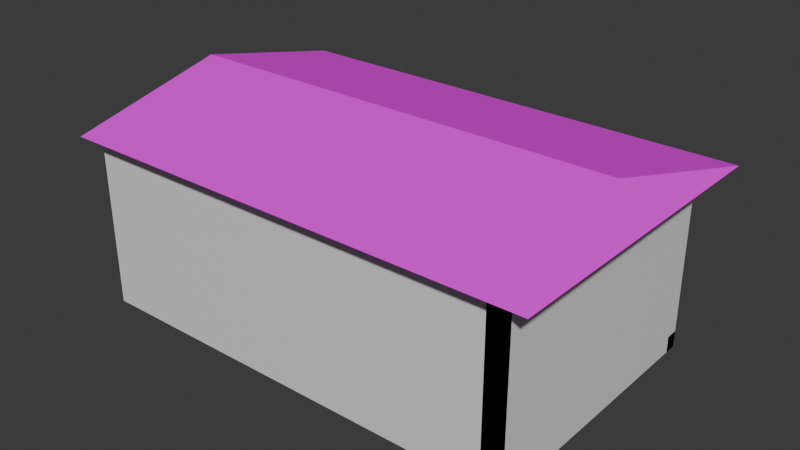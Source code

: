 # Source: garage.blend  (saved by Blender 4.1.23; exported with 4.5.12 LTS)
import bpy
from mathutils import Matrix  # noqa: F401  (used for matrix-valued properties, if any)

bpy.ops.wm.read_factory_settings(use_empty=True)
scene = bpy.context.scene
scene.name = 'Scene'

# ---- collections
col_collection = bpy.data.collections.new('Collection'); scene.collection.children.link(col_collection)

# ---- images (referenced by path relative to the original .blend; pixels are not part of the script)
import os
ASSET_DIR = os.environ.get("B2B_ASSET_DIR", "")  # directory of the original .blend (textures are referenced by path, not embedded)
HERE = os.path.dirname(os.path.abspath(__file__))  # packed textures are extracted next to this script under _unpacked/

def load_image(name, relpath, width, height, colorspace="sRGB"):
    """Load a texture the original file referenced (path relative to the .blend, or extracted next to this script)."""
    p = next((c for c in (os.path.join(HERE, relpath), os.path.join(ASSET_DIR, relpath)) if relpath and os.path.exists(c)), "")
    if p:
        img = bpy.data.images.load(p, check_existing=True)
        img.name = name
    else:  # same state as the original file: an image datablock whose file is absent (Cycles renders it pink)
        img = bpy.data.images.new(name, width, height)
        img.source = "FILE"
        img.filepath = "//" + (relpath or name)
    img.colorspace_settings.name = colorspace
    return img
img_texturescom_herringbone_2x2_1k_albedo_tif = load_image('TexturesCom_Herringbone_2x2_1K_albedo.tif', 'tex03_20/TexturesCom_Herringbone_2x2_1K_albedo.tif', 1024, 1024, 'sRGB')

# ---- materials (node trees are filled in below, after node groups)
mat_material_001 = bpy.data.materials.new('Material.001')
mat_material_001.use_transparent_shadow = False
mat_material_003 = bpy.data.materials.new('Material.003')
mat_material_003.use_transparent_shadow = False
mat_material_004 = bpy.data.materials.new('Material.004')
mat_material_004.use_transparent_shadow = False
mat_material_005 = bpy.data.materials.new('Material.005')
mat_material_005.use_transparent_shadow = False
mat_material_006 = bpy.data.materials.new('Material.006')
mat_material_006.use_transparent_shadow = False

# ---- material node trees
mat_material_001.use_nodes = True; mat_material_001.node_tree.nodes.clear()
_N = mat_material_001.node_tree.nodes; _L = mat_material_001.node_tree.links
n0 = _N.new('ShaderNodeOutputMaterial'); n0.name = 'Material Output'; n0.location = (300, 300)
n1 = _N.new('ShaderNodeBsdfPrincipled'); n1.name = 'Principled BSDF'; n1.location = (10, 300)
_L.new(n1.outputs[0], n0.inputs[0])
n0.is_active_output = True
mat_material_003.use_nodes = True; mat_material_003.node_tree.nodes.clear()
_N = mat_material_003.node_tree.nodes; _L = mat_material_003.node_tree.links
n0 = _N.new('ShaderNodeBsdfPrincipled'); n0.name = 'Principled BSDF'; n0.location = (10, 300)
n1 = _N.new('ShaderNodeOutputMaterial'); n1.name = 'Material Output'; n1.location = (300, 300)
_L.new(n0.outputs[0], n1.inputs[0])
n1.is_active_output = True
mat_material_004.use_nodes = True; mat_material_004.node_tree.nodes.clear()
_N = mat_material_004.node_tree.nodes; _L = mat_material_004.node_tree.links
n0 = _N.new('ShaderNodeBsdfPrincipled'); n0.name = 'Principled BSDF'; n0.location = (10, 300)
n1 = _N.new('ShaderNodeOutputMaterial'); n1.name = 'Material Output'; n1.location = (300, 300)
_L.new(n0.outputs[0], n1.inputs[0])
n1.is_active_output = True
mat_material_005.use_nodes = True; mat_material_005.node_tree.nodes.clear()
_N = mat_material_005.node_tree.nodes; _L = mat_material_005.node_tree.links
n0 = _N.new('ShaderNodeBsdfPrincipled'); n0.name = 'Principled BSDF'; n0.location = (22, 296)
n1 = _N.new('ShaderNodeOutputMaterial'); n1.name = 'Material Output'; n1.location = (300, 300)
_L.new(n0.outputs[0], n1.inputs[0])
n1.is_active_output = True
mat_material_006.use_nodes = True; mat_material_006.node_tree.nodes.clear()
_N = mat_material_006.node_tree.nodes; _L = mat_material_006.node_tree.links
n0 = _N.new('ShaderNodeBsdfPrincipled'); n0.name = 'Principled BSDF'; n0.location = (-7, 319)
n1 = _N.new('ShaderNodeOutputMaterial'); n1.name = 'Material Output'; n1.location = (300, 300)
n2 = _N.new('ShaderNodeTexImage'); n2.name = 'Image Texture'; n2.location = (-287, 279)
n2.image = img_texturescom_herringbone_2x2_1k_albedo_tif
n3 = _N.new('ShaderNodeMapping'); n3.name = 'Mapping'; n3.location = (-467, 279)
n4 = _N.new('ShaderNodeTexCoord'); n4.name = 'Texture Coordinate'; n4.location = (-647, 279)
_L.new(n0.outputs[0], n1.inputs[0])
_L.new(n2.outputs[0], n0.inputs[0])
_L.new(n3.outputs[0], n2.inputs[0])
_L.new(n4.outputs[2], n3.inputs[0])
n1.is_active_output = True

# ---- world
world_world = bpy.data.worlds.new('World'); scene.world = world_world
world_world.use_nodes = True; world_world.node_tree.nodes.clear()
_N = world_world.node_tree.nodes; _L = world_world.node_tree.links
n0 = _N.new('ShaderNodeOutputWorld'); n0.name = 'World Output'; n0.location = (300, 300)
n1 = _N.new('ShaderNodeBackground'); n1.name = 'Background'; n1.location = (10, 300)
n1.inputs[0].default_value = (0.05088, 0.05088, 0.05088, 1.0)
_L.new(n1.outputs[0], n0.inputs[0])
n0.is_active_output = True
world_world.color = (0.05088, 0.05088, 0.05088)
world_world.use_sun_shadow = False
world_world.sun_shadow_jitter_overblur = 0.0

# ---- meshes
me_cube_003 = bpy.data.meshes.new('Cube.003')
me_cube_003.from_pydata([(-1.0, -1.0, -1.0), (-1.0, -1.0, 1.0), (-1.0, 1.0, -1.0), (-1.0, 1.0, 1.0), (1.0, -1.0, -1.0), (1.0, -1.0, 1.0), (1.0, 1.0, -1.0), (1.0, 1.0, 1.0), (-1.0, 0.9048, -1.0), (-1.0, -0.9048, -1.0), (-1.0, -0.9048, 1.0), (-1.0, 0.9048, 1.0), (1.0, -0.9048, -1.0), (1.0, -0.8095, -1.0), (1.0, -0.7143, -1.0), (1.0, -0.619, -1.0), (1.0, -0.5238, -1.0), (1.0, -0.4286, -1.0), (1.0, -0.3333, -1.0), (1.0, -0.1429, -1.0), (1.0, -0.04762, -1.0), (1.0, 0.04762, -1.0), (1.0, 0.1429, -1.0), (1.0, 0.2381, -1.0), (1.0, 0.3333, -1.0), (1.0, 0.4286, -1.0), (1.0, 0.5238, -1.0), (1.0, 0.619, -1.0), (1.0, 0.7143, -1.0), (1.0, 0.8095, -1.0), (1.0, 0.9048, -1.0), (1.0, 0.9048, 1.0), (1.0, -0.9048, 1.0), (0.9259, 1.0, -1.0), (0.8519, 1.0, -1.0), (0.7778, 1.0, -1.0), (0.7037, 1.0, -1.0), (0.6296, 1.0, -1.0), (0.5556, 1.0, -1.0), (0.4815, 1.0, -1.0), (0.4074, 1.0, -1.0), (0.3333, 1.0, -1.0), (0.2593, 1.0, -1.0), (0.1852, 1.0, -1.0), (0.1111, 1.0, -1.0), (0.03704, 1.0, -1.0), (-0.03704, 1.0, -1.0), (-0.1111, 1.0, -1.0), (-0.1852, 1.0, -1.0), (-0.2593, 1.0, -1.0), (-0.3333, 1.0, -1.0), (-0.4074, 1.0, -1.0), (-0.4815, 1.0, -1.0), (-0.5556, 1.0, -1.0), (-0.6296, 1.0, -1.0), (-0.7037, 1.0, -1.0), (-0.7778, 1.0, -1.0), (-0.8519, 1.0, -1.0), (-0.9259, 1.0, -1.0), (0.9259, 1.0, 1.0), (-0.9259, -1.0, 1.0), (-1.0, 1.0, 0.8182), (-1.0, 1.0, 0.6364), (-1.0, 1.0, 0.4545), (-1.0, 1.0, 0.2727), (-1.0, 1.0, 0.09091), (-1.0, 1.0, -0.09091), (-1.0, 1.0, -0.2727), (-1.0, 1.0, -0.4545), (-1.0, 1.0, -0.6364), (-1.0, 1.0, -0.8182), (1.0, 1.0, 0.8182), (1.0, 1.0, 0.6364), (1.0, 1.0, 0.4545), (1.0, 1.0, 0.2727), (1.0, 1.0, 0.09091), (1.0, 1.0, -0.09091), (1.0, 1.0, -0.2727), (1.0, 1.0, -0.4545), (1.0, 1.0, -0.6364), (1.0, 1.0, -0.8182), (1.0, 0.9048, 0.8182), (1.0, 0.9048, 0.6364), (1.0, 0.9048, 0.4545), (1.0, 0.9048, 0.2727), (1.0, 0.9048, 0.09091), (1.0, 0.9048, -0.09091), (1.0, 0.9048, -0.2727), (1.0, 0.9048, -0.4545), (1.0, 0.9048, -0.6364), (1.0, 0.9048, -0.8182), (1.0, 0.8095, -0.8182), (1.0, 0.7143, -0.8182), (1.0, 0.619, -0.8182), (1.0, 0.5238, -0.8182), (1.0, 0.4286, -0.8182), (1.0, 0.3333, -0.8182), (1.0, 0.2381, -0.8182), (1.0, 0.1429, -0.8182), (1.0, 0.04762, -0.8182), (1.0, -0.04762, -0.8182), (1.0, -0.1429, -0.8182), (1.0, -0.2381, -0.8182), (1.0, -0.3333, -0.8182), (1.0, -0.4286, -0.8182), (1.0, -0.5238, -0.8182), (1.0, -0.619, -0.8182), (1.0, -0.7143, -0.8182), (1.0, -0.8095, -0.8182), (1.0, -0.9048, -0.8182), (0.9048, 1.0, 1.0), (0.9048, 1.0, -1.0), (0.9048, -1.0, 1.0), (0.8095, -1.0, 1.0), (0.7143, -1.0, 1.0), (0.619, -1.0, 1.0), (0.5238, -1.0, 1.0), (0.4286, -1.0, 1.0), (0.3333, -1.0, 1.0), (0.2381, -1.0, 1.0), (0.1429, -1.0, 1.0), (0.04762, -1.0, 1.0), (-0.04762, -1.0, 1.0), (-0.1429, -1.0, 1.0), (-0.2381, -1.0, 1.0), (-0.3333, -1.0, 1.0), (-0.4286, -1.0, 1.0), (-0.5238, -1.0, 1.0), (-0.619, -1.0, 1.0), (-0.7143, -1.0, 1.0), (-0.8095, -1.0, 1.0), (-0.9048, -1.0, 1.0), (0.9048, -1.0, -1.0)], [(70, 2), (58, 2), (59, 7), (32, 5), (60, 1), (10, 11), (4, 12), (12, 13), (13, 14), (14, 15), (15, 16), (16, 17), (17, 18), (19, 20), (20, 21), (21, 22), (22, 23), (23, 24), (24, 25), (25, 26), (26, 27), (27, 28), (28, 29), (29, 30), (109, 12), (6, 33), (33, 34), (34, 35), (35, 36), (36, 37), (37, 38), (38, 39), (39, 40), (40, 41), (41, 42), (42, 43), (43, 44), (44, 45), (45, 46), (46, 47), (47, 48), (48, 49), (49, 50), (50, 51), (51, 52), (52, 53), (53, 54), (54, 55), (55, 56), (56, 57), (57, 58), (3, 61), (61, 62), (62, 63), (63, 64), (64, 65), (65, 66), (66, 67), (67, 68), (68, 69), (69, 70), (71, 72), (72, 73), (73, 74), (74, 75), (75, 76), (76, 77), (77, 78), (78, 79), (79, 80), (131, 1), (81, 82), (82, 83), (83, 84), (84, 85), (85, 86), (86, 87), (87, 88), (88, 89), (89, 90), (108, 109), (107, 108), (106, 107), (105, 106), (104, 105), (103, 104), (102, 103), (101, 102), (100, 101), (99, 100), (98, 99), (97, 98), (96, 97), (95, 96), (94, 95), (93, 94), (92, 93), (91, 92), (90, 91), (109, 90), (32, 109), (112, 113), (113, 114), (114, 115), (115, 116), (116, 117), (117, 118), (118, 119), (119, 120), (120, 121), (121, 122), (122, 123), (123, 124), (124, 125), (125, 126), (126, 127), (127, 128), (128, 129), (129, 130), (130, 131)], [(112, 132, 4, 5), (71, 7, 31, 81), (132, 111, 6, 4), (111, 110, 7, 6), (11, 3, 2, 8), (9, 0, 1, 10), (7, 5, 4, 6), (6, 80, 90, 30), (11, 8, 30, 31), (10, 32, 12, 9), (6, 2, 3, 7), (5, 1, 0, 4), (0, 4, 6, 2), (110, 111, 132, 112)])
me_cube_003.polygons.foreach_set('material_index', [0, 0, 2, 0, 0, 0, 0, 0, 1, 1, 0, 0, 2, 1])
_uv = me_cube_003.uv_layers.new(name='UVMap')
_uv.uv.foreach_set('vector', [0.0, 0.0, 0.0, 0.0, 0.0, 0.0, 0.0, 0.0, 0.6023, 0.5, 0.625, 0.5, 0.625, 0.5119, 0.6023, 0.5119, 0.0, 0.0, 0.0, 0.0, 0.0, 0.0, 0.0, 0.0, 0.0, 0.0, 0.0, 0.0, 0.0, 0.0, 0.0, 0.0, 0.0, 0.0, 0.0, 0.0, 0.0, 0.0, 0.0, 0.0, 0.0, 0.0, 0.0, 0.0, 0.0, 0.0, 0.0, 0.0, 0.0, 0.0, 0.0, 0.0, 0.0, 0.0, 0.0, 0.0, 0.375, 0.5, 0.3977, 0.5, 0.3977, 0.5119, 0.375, 0.5119, 0.0, 0.0, 0.0, 0.0, 0.0, 0.0, 0.0, 0.0, 0.0, 0.0, 0.0, 0.0, 0.0, 0.0, 0.0, 0.0, 0.0, 0.0, 0.0, 0.0, 0.0, 0.0, 0.0, 0.0, 0.0, 0.0, 0.0, 0.0, 0.0, 0.0, 0.0, 0.0, 9.994e-05, 0.9999, 0.9999, 0.9999, 0.9999, 0.0001, 0.0001, 0.0001, 0.0, 0.0, 0.0, 0.0, 0.0, 0.0, 0.0, 0.0])
me_cube_003.materials.append(mat_material_001)
me_cube_003.materials.append(mat_material_003)
me_cube_003.materials.append(mat_material_004)
me_cube_003.update()
me_cube_004 = bpy.data.meshes.new('Cube.004')
me_cube_004.from_pydata([(-1.0, -1.0, -1.0), (-1.0, 1.0, -1.0), (1.12, 0.0, -1.0), (1.0, -1.0, -1.0), (1.0, 1.0, -1.0), (1.12, 1.0, -1.0), (1.12, -1.0, -1.0), (-1.0, 0.0, -1.0), (-1.0, 0.0, 1.0), (1.0, 0.0, 1.0)], [], [(3, 9, 8, 0), (8, 7, 0), (4, 1, 8, 9), (1, 5, 6, 0), (7, 8, 1), (9, 3, 6), (2, 9, 6), (4, 9, 5), (2, 5, 9)])
me_cube_004.polygons.foreach_set('material_index', [1, 1, 1, 1, 1, 1, 1, 1, 1])
_uv = me_cube_004.uv_layers.new(name='UVMap')
_uv.uv.foreach_set('vector', [0.04594, 0.1843, 0.3724, 0.1843, 0.3724, 0.4764, 0.04594, 0.4764, 0.3724, 0.4764, 0.1112, 0.607, 0.04594, 0.4764, 0.6992, 0.1843, 0.6992, 0.4764, 0.3727, 0.4764, 0.3727, 0.1843, 0.3331, 0.9999, 0.3331, 0.647, 0.0001324, 0.647, 0.0001324, 0.9999, 0.6339, 0.607, 0.3727, 0.4764, 0.6992, 0.4764, 0.3724, 0.1843, 0.04594, 0.1843, 0.04594, 0.1669, 0.118, 0.03989, 0.3724, 0.1843, 0.04594, 0.1669, 0.6992, 0.1843, 0.3727, 0.1843, 0.6992, 0.1669, 0.6271, 0.03989, 0.6992, 0.1669, 0.3727, 0.1843])
me_cube_004.materials.append(mat_material_005)
me_cube_004.materials.append(mat_material_006)
me_cube_004.update()

# ---- objects
ob_cube = bpy.data.objects.new('Cube', me_cube_003)
ob_cube_001 = bpy.data.objects.new('Cube.001', me_cube_004)

# ---- transforms, parenting, visibility, modifiers, constraints
ob_cube.location = (0.0, 0.0, 5.0)
ob_cube.scale = (12.5, 7.5, 5.0)
ob_cube_001.location = (0.0, 0.0, 11.0)
ob_cube_001.scale = (12.5, 8.75, 1.0)

# ---- collection membership
col_collection.objects.link(ob_cube)
col_collection.objects.link(ob_cube_001)

# ---- scene / render settings (as saved in the file)
scene.frame_start = 1; scene.frame_end = 250; scene.frame_set(1)
scene.render.engine = 'BLENDER_EEVEE_NEXT'
scene.cycles.sampling_pattern = 'TABULATED_SOBOL'
scene.eevee.ray_tracing_options.trace_max_roughness = 0.0
bpy.context.view_layer.update()

# ---- added for rendering (the .blend has no active camera and no usable light): camera, sun
cam_auto = bpy.data.cameras.new('AutoCamera')
cam_auto.lens = 50.0
cam_auto.sensor_width = 36.0
cam_auto.clip_end = 1000.0
ob_auto_camera = bpy.data.objects.new('AutoCamera', cam_auto)
scene.collection.objects.link(ob_auto_camera)
ob_auto_camera.location = (32.1525, -37.6867, 31.1244)
ob_auto_camera.rotation_euler = (1.09748, -7.21219e-08, 0.694738)
scene.camera = ob_auto_camera
light_auto_sun = bpy.data.lights.new('AutoSun', 'SUN')
light_auto_sun.energy = 3.0
light_auto_sun.angle = 0.0523599
ob_auto_sun = bpy.data.objects.new('AutoSun', light_auto_sun)
scene.collection.objects.link(ob_auto_sun)
ob_auto_sun.rotation_euler = (0.872665, 0.174533, 0.523599)
bpy.context.view_layer.update()
